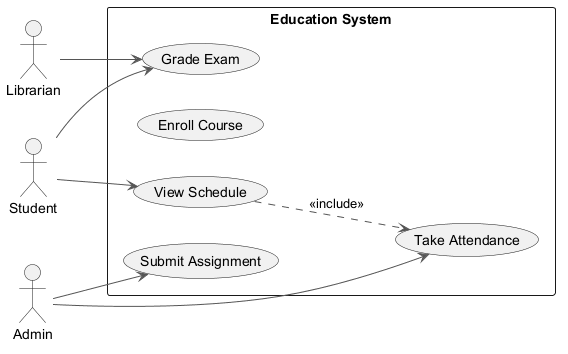

The diagram above was rendered by PlantUML. Its source (embedded in the PNG):
@startuml
skinparam backgroundColor #FFFFFF
skinparam classBackgroundColor #F1F8E9
skinparam classBorderColor #33691E
skinparam ArrowColor #555555
left to right direction
actor "Student" as S
actor "Admin" as A
actor "Librarian" as L
rectangle "Education System" {
  usecase "Submit Assignment" as UC_SubmitAssignment
  usecase "Enroll Course" as UC_EnrollCourse
  usecase "Grade Exam" as UC_GradeExam
  usecase "Take Attendance" as UC_TakeAttendance
  usecase "View Schedule" as UC_ViewSchedule
}
S --> UC_GradeExam
S --> UC_ViewSchedule
A --> UC_SubmitAssignment
A --> UC_TakeAttendance
L --> UC_GradeExam
UC_ViewSchedule ..> UC_TakeAttendance : <<include>>
@enduml